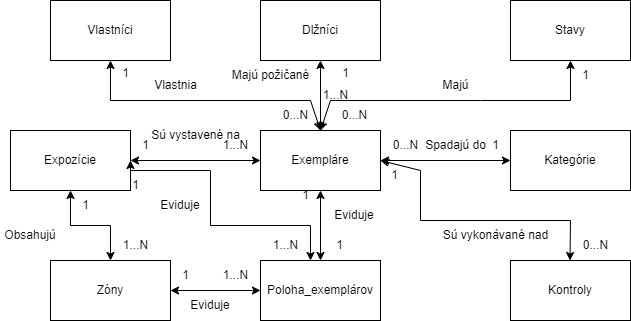

The diagram above was exported from draw.io. Its source (the exported page's mxGraphModel, read from the mxfile embedded in the PNG):
<mxGraphModel dx="1050" dy="522" grid="1" gridSize="10" guides="1" tooltips="1" connect="1" arrows="1" fold="1" page="1" pageScale="1" pageWidth="827" pageHeight="1169" math="0" shadow="0">
  <root>
    <mxCell id="0" />
    <mxCell id="1" parent="0" />
    <mxCell id="_MbFIiNUxJPdiYRkqM0Y-1" value="Vlastníci" style="rounded=0;whiteSpace=wrap;html=1;" vertex="1" parent="1">
      <mxGeometry x="110" y="140" width="120" height="60" as="geometry" />
    </mxCell>
    <mxCell id="_MbFIiNUxJPdiYRkqM0Y-2" value="Dlžníci" style="rounded=0;whiteSpace=wrap;html=1;" vertex="1" parent="1">
      <mxGeometry x="320" y="140" width="120" height="60" as="geometry" />
    </mxCell>
    <mxCell id="_MbFIiNUxJPdiYRkqM0Y-11" style="rounded=0;orthogonalLoop=1;jettySize=auto;html=1;exitX=0.5;exitY=0;exitDx=0;exitDy=0;entryX=0.5;entryY=1;entryDx=0;entryDy=0;endArrow=classic;endFill=1;startArrow=classic;startFill=1;" edge="1" parent="1" source="_MbFIiNUxJPdiYRkqM0Y-3" target="_MbFIiNUxJPdiYRkqM0Y-2">
      <mxGeometry relative="1" as="geometry" />
    </mxCell>
    <mxCell id="_MbFIiNUxJPdiYRkqM0Y-15" style="edgeStyle=orthogonalEdgeStyle;rounded=0;orthogonalLoop=1;jettySize=auto;html=1;exitX=1;exitY=0.5;exitDx=0;exitDy=0;startArrow=classic;startFill=1;" edge="1" parent="1" source="_MbFIiNUxJPdiYRkqM0Y-3" target="_MbFIiNUxJPdiYRkqM0Y-5">
      <mxGeometry relative="1" as="geometry" />
    </mxCell>
    <mxCell id="_MbFIiNUxJPdiYRkqM0Y-16" style="edgeStyle=orthogonalEdgeStyle;rounded=0;orthogonalLoop=1;jettySize=auto;html=1;exitX=0;exitY=0.5;exitDx=0;exitDy=0;entryX=1;entryY=0.5;entryDx=0;entryDy=0;startArrow=classic;startFill=1;" edge="1" parent="1" source="_MbFIiNUxJPdiYRkqM0Y-3" target="_MbFIiNUxJPdiYRkqM0Y-8">
      <mxGeometry relative="1" as="geometry" />
    </mxCell>
    <mxCell id="_MbFIiNUxJPdiYRkqM0Y-3" value="Exempláre" style="rounded=0;whiteSpace=wrap;html=1;" vertex="1" parent="1">
      <mxGeometry x="320" y="270" width="120" height="60" as="geometry" />
    </mxCell>
    <mxCell id="_MbFIiNUxJPdiYRkqM0Y-4" value="Kontroly" style="rounded=0;whiteSpace=wrap;html=1;" vertex="1" parent="1">
      <mxGeometry x="570" y="400" width="120" height="60" as="geometry" />
    </mxCell>
    <mxCell id="_MbFIiNUxJPdiYRkqM0Y-5" value="Kategórie" style="rounded=0;whiteSpace=wrap;html=1;" vertex="1" parent="1">
      <mxGeometry x="570" y="270" width="120" height="60" as="geometry" />
    </mxCell>
    <mxCell id="_MbFIiNUxJPdiYRkqM0Y-17" style="edgeStyle=orthogonalEdgeStyle;rounded=0;orthogonalLoop=1;jettySize=auto;html=1;exitX=0.5;exitY=0;exitDx=0;exitDy=0;entryX=0.5;entryY=1;entryDx=0;entryDy=0;endArrow=classic;endFill=1;startArrow=classic;startFill=1;" edge="1" parent="1" source="_MbFIiNUxJPdiYRkqM0Y-6" target="_MbFIiNUxJPdiYRkqM0Y-8">
      <mxGeometry relative="1" as="geometry">
        <mxPoint x="170" y="350" as="targetPoint" />
      </mxGeometry>
    </mxCell>
    <mxCell id="_MbFIiNUxJPdiYRkqM0Y-22" style="edgeStyle=orthogonalEdgeStyle;rounded=0;orthogonalLoop=1;jettySize=auto;html=1;exitX=1;exitY=0.5;exitDx=0;exitDy=0;entryX=0;entryY=0.5;entryDx=0;entryDy=0;startArrow=classic;startFill=1;" edge="1" parent="1" source="_MbFIiNUxJPdiYRkqM0Y-6" target="_MbFIiNUxJPdiYRkqM0Y-10">
      <mxGeometry relative="1" as="geometry" />
    </mxCell>
    <mxCell id="_MbFIiNUxJPdiYRkqM0Y-6" value="Zóny" style="rounded=0;whiteSpace=wrap;html=1;" vertex="1" parent="1">
      <mxGeometry x="110" y="400" width="120" height="60" as="geometry" />
    </mxCell>
    <mxCell id="_MbFIiNUxJPdiYRkqM0Y-7" value="Stavy" style="rounded=0;whiteSpace=wrap;html=1;" vertex="1" parent="1">
      <mxGeometry x="570" y="140" width="120" height="60" as="geometry" />
    </mxCell>
    <mxCell id="_MbFIiNUxJPdiYRkqM0Y-8" value="Expozície" style="rounded=0;whiteSpace=wrap;html=1;" vertex="1" parent="1">
      <mxGeometry x="70" y="270" width="120" height="60" as="geometry" />
    </mxCell>
    <mxCell id="_MbFIiNUxJPdiYRkqM0Y-18" style="edgeStyle=orthogonalEdgeStyle;rounded=0;orthogonalLoop=1;jettySize=auto;html=1;exitX=0.5;exitY=0;exitDx=0;exitDy=0;entryX=0.5;entryY=1;entryDx=0;entryDy=0;startArrow=classic;startFill=1;" edge="1" parent="1" source="_MbFIiNUxJPdiYRkqM0Y-10" target="_MbFIiNUxJPdiYRkqM0Y-3">
      <mxGeometry relative="1" as="geometry" />
    </mxCell>
    <mxCell id="_MbFIiNUxJPdiYRkqM0Y-10" value="Poloha_exemplárov" style="rounded=0;whiteSpace=wrap;html=1;" vertex="1" parent="1">
      <mxGeometry x="320" y="400" width="120" height="60" as="geometry" />
    </mxCell>
    <mxCell id="_MbFIiNUxJPdiYRkqM0Y-12" style="rounded=0;orthogonalLoop=1;jettySize=auto;html=1;exitX=0.5;exitY=0;exitDx=0;exitDy=0;endArrow=classic;endFill=1;startArrow=classic;startFill=1;entryX=0.5;entryY=1;entryDx=0;entryDy=0;" edge="1" parent="1" source="_MbFIiNUxJPdiYRkqM0Y-3" target="_MbFIiNUxJPdiYRkqM0Y-1">
      <mxGeometry relative="1" as="geometry">
        <mxPoint x="370" y="270" as="sourcePoint" />
        <mxPoint x="220" y="240" as="targetPoint" />
        <Array as="points">
          <mxPoint x="370" y="240" />
          <mxPoint x="170" y="240" />
        </Array>
      </mxGeometry>
    </mxCell>
    <mxCell id="_MbFIiNUxJPdiYRkqM0Y-13" style="rounded=0;orthogonalLoop=1;jettySize=auto;html=1;endArrow=classic;endFill=1;startArrow=classic;startFill=1;entryX=0.5;entryY=1;entryDx=0;entryDy=0;exitX=0.5;exitY=0;exitDx=0;exitDy=0;" edge="1" parent="1" source="_MbFIiNUxJPdiYRkqM0Y-3" target="_MbFIiNUxJPdiYRkqM0Y-7">
      <mxGeometry relative="1" as="geometry">
        <mxPoint x="390" y="270" as="sourcePoint" />
        <mxPoint x="180" y="200" as="targetPoint" />
        <Array as="points">
          <mxPoint x="390" y="240" />
          <mxPoint x="540" y="240" />
          <mxPoint x="630" y="240" />
        </Array>
      </mxGeometry>
    </mxCell>
    <mxCell id="_MbFIiNUxJPdiYRkqM0Y-21" style="rounded=0;orthogonalLoop=1;jettySize=auto;html=1;exitX=0.5;exitY=0;exitDx=0;exitDy=0;entryX=1;entryY=0.5;entryDx=0;entryDy=0;endArrow=classic;endFill=1;startArrow=classic;startFill=1;" edge="1" parent="1" target="_MbFIiNUxJPdiYRkqM0Y-3">
      <mxGeometry relative="1" as="geometry">
        <mxPoint x="629.5" y="400" as="sourcePoint" />
        <mxPoint x="629.5" y="330" as="targetPoint" />
        <Array as="points">
          <mxPoint x="630" y="360" />
          <mxPoint x="480" y="360" />
          <mxPoint x="480" y="310" />
        </Array>
      </mxGeometry>
    </mxCell>
    <mxCell id="_MbFIiNUxJPdiYRkqM0Y-23" value="1" style="text;html=1;align=center;verticalAlign=middle;resizable=0;points=[];autosize=1;strokeColor=none;fillColor=none;" vertex="1" parent="1">
      <mxGeometry x="170" y="198" width="30" height="30" as="geometry" />
    </mxCell>
    <mxCell id="_MbFIiNUxJPdiYRkqM0Y-24" value="0...N" style="text;html=1;align=center;verticalAlign=middle;resizable=0;points=[];autosize=1;strokeColor=none;fillColor=none;" vertex="1" parent="1">
      <mxGeometry x="389" y="240" width="50" height="30" as="geometry" />
    </mxCell>
    <mxCell id="_MbFIiNUxJPdiYRkqM0Y-25" value="1" style="text;html=1;align=center;verticalAlign=middle;resizable=0;points=[];autosize=1;strokeColor=none;fillColor=none;" vertex="1" parent="1">
      <mxGeometry x="390" y="198" width="30" height="30" as="geometry" />
    </mxCell>
    <mxCell id="_MbFIiNUxJPdiYRkqM0Y-26" value="1" style="text;html=1;align=center;verticalAlign=middle;resizable=0;points=[];autosize=1;strokeColor=none;fillColor=none;" vertex="1" parent="1">
      <mxGeometry x="630" y="200" width="30" height="30" as="geometry" />
    </mxCell>
    <mxCell id="_MbFIiNUxJPdiYRkqM0Y-27" value="0...N" style="text;html=1;align=center;verticalAlign=middle;resizable=0;points=[];autosize=1;strokeColor=none;fillColor=none;" vertex="1" parent="1">
      <mxGeometry x="630" y="370" width="50" height="30" as="geometry" />
    </mxCell>
    <mxCell id="_MbFIiNUxJPdiYRkqM0Y-28" value="1...N" style="text;html=1;align=center;verticalAlign=middle;resizable=0;points=[];autosize=1;strokeColor=none;fillColor=none;" vertex="1" parent="1">
      <mxGeometry x="270" y="270" width="50" height="30" as="geometry" />
    </mxCell>
    <mxCell id="_MbFIiNUxJPdiYRkqM0Y-29" value="0...N" style="text;html=1;align=center;verticalAlign=middle;resizable=0;points=[];autosize=1;strokeColor=none;fillColor=none;" vertex="1" parent="1">
      <mxGeometry x="440" y="270" width="50" height="30" as="geometry" />
    </mxCell>
    <mxCell id="_MbFIiNUxJPdiYRkqM0Y-30" value="1" style="text;html=1;align=center;verticalAlign=middle;resizable=0;points=[];autosize=1;strokeColor=none;fillColor=none;" vertex="1" parent="1">
      <mxGeometry x="540" y="270" width="30" height="30" as="geometry" />
    </mxCell>
    <mxCell id="_MbFIiNUxJPdiYRkqM0Y-31" value="0...N" style="text;html=1;align=center;verticalAlign=middle;resizable=0;points=[];autosize=1;strokeColor=none;fillColor=none;" vertex="1" parent="1">
      <mxGeometry x="330" y="240" width="50" height="30" as="geometry" />
    </mxCell>
    <mxCell id="_MbFIiNUxJPdiYRkqM0Y-32" value="1...N" style="text;html=1;align=center;verticalAlign=middle;resizable=0;points=[];autosize=1;strokeColor=none;fillColor=none;" vertex="1" parent="1">
      <mxGeometry x="370" y="220" width="50" height="30" as="geometry" />
    </mxCell>
    <mxCell id="_MbFIiNUxJPdiYRkqM0Y-33" value="1" style="text;html=1;align=center;verticalAlign=middle;resizable=0;points=[];autosize=1;strokeColor=none;fillColor=none;" vertex="1" parent="1">
      <mxGeometry x="130" y="330" width="30" height="30" as="geometry" />
    </mxCell>
    <mxCell id="_MbFIiNUxJPdiYRkqM0Y-34" value="1...N" style="text;html=1;align=center;verticalAlign=middle;resizable=0;points=[];autosize=1;strokeColor=none;fillColor=none;" vertex="1" parent="1">
      <mxGeometry x="170" y="370" width="50" height="30" as="geometry" />
    </mxCell>
    <mxCell id="_MbFIiNUxJPdiYRkqM0Y-35" value="1" style="text;html=1;align=center;verticalAlign=middle;resizable=0;points=[];autosize=1;strokeColor=none;fillColor=none;" vertex="1" parent="1">
      <mxGeometry x="439" y="300" width="30" height="30" as="geometry" />
    </mxCell>
    <mxCell id="_MbFIiNUxJPdiYRkqM0Y-36" value="1" style="text;html=1;align=center;verticalAlign=middle;resizable=0;points=[];autosize=1;strokeColor=none;fillColor=none;" vertex="1" parent="1">
      <mxGeometry x="190" y="270" width="30" height="30" as="geometry" />
    </mxCell>
    <mxCell id="_MbFIiNUxJPdiYRkqM0Y-37" style="edgeStyle=orthogonalEdgeStyle;rounded=0;orthogonalLoop=1;jettySize=auto;html=1;exitX=0.5;exitY=0;exitDx=0;exitDy=0;startArrow=classic;startFill=1;entryX=1;entryY=0.5;entryDx=0;entryDy=0;" edge="1" parent="1" target="_MbFIiNUxJPdiYRkqM0Y-8">
      <mxGeometry relative="1" as="geometry">
        <mxPoint x="370" y="400" as="sourcePoint" />
        <mxPoint x="240" y="310" as="targetPoint" />
        <Array as="points">
          <mxPoint x="370" y="365" />
          <mxPoint x="270" y="365" />
          <mxPoint x="270" y="310" />
          <mxPoint x="190" y="310" />
        </Array>
      </mxGeometry>
    </mxCell>
    <mxCell id="_MbFIiNUxJPdiYRkqM0Y-38" value="1...N" style="text;html=1;align=center;verticalAlign=middle;resizable=0;points=[];autosize=1;strokeColor=none;fillColor=none;" vertex="1" parent="1">
      <mxGeometry x="270" y="400" width="50" height="30" as="geometry" />
    </mxCell>
    <mxCell id="_MbFIiNUxJPdiYRkqM0Y-39" value="1...N" style="text;html=1;align=center;verticalAlign=middle;resizable=0;points=[];autosize=1;strokeColor=none;fillColor=none;" vertex="1" parent="1">
      <mxGeometry x="320" y="370" width="50" height="30" as="geometry" />
    </mxCell>
    <mxCell id="_MbFIiNUxJPdiYRkqM0Y-40" value="1" style="text;html=1;align=center;verticalAlign=middle;resizable=0;points=[];autosize=1;strokeColor=none;fillColor=none;" vertex="1" parent="1">
      <mxGeometry x="384" y="370" width="30" height="30" as="geometry" />
    </mxCell>
    <mxCell id="_MbFIiNUxJPdiYRkqM0Y-41" value="1" style="text;html=1;align=center;verticalAlign=middle;resizable=0;points=[];autosize=1;strokeColor=none;fillColor=none;" vertex="1" parent="1">
      <mxGeometry x="230" y="400" width="30" height="30" as="geometry" />
    </mxCell>
    <mxCell id="_MbFIiNUxJPdiYRkqM0Y-42" value="1" style="text;html=1;align=center;verticalAlign=middle;resizable=0;points=[];autosize=1;strokeColor=none;fillColor=none;" vertex="1" parent="1">
      <mxGeometry x="180" y="310" width="30" height="30" as="geometry" />
    </mxCell>
    <mxCell id="_MbFIiNUxJPdiYRkqM0Y-43" value="1" style="text;html=1;align=center;verticalAlign=middle;resizable=0;points=[];autosize=1;strokeColor=none;fillColor=none;" vertex="1" parent="1">
      <mxGeometry x="350" y="320" width="30" height="30" as="geometry" />
    </mxCell>
    <mxCell id="_MbFIiNUxJPdiYRkqM0Y-44" value="Vlastnia" style="text;html=1;align=center;verticalAlign=middle;resizable=0;points=[];autosize=1;strokeColor=none;fillColor=none;" vertex="1" parent="1">
      <mxGeometry x="200" y="210" width="70" height="30" as="geometry" />
    </mxCell>
    <mxCell id="_MbFIiNUxJPdiYRkqM0Y-45" value="Majú požičané" style="text;html=1;align=center;verticalAlign=middle;resizable=0;points=[];autosize=1;strokeColor=none;fillColor=none;" vertex="1" parent="1">
      <mxGeometry x="280" y="200" width="100" height="30" as="geometry" />
    </mxCell>
    <mxCell id="_MbFIiNUxJPdiYRkqM0Y-46" value="Majú" style="text;html=1;align=center;verticalAlign=middle;resizable=0;points=[];autosize=1;strokeColor=none;fillColor=none;" vertex="1" parent="1">
      <mxGeometry x="490" y="210" width="50" height="30" as="geometry" />
    </mxCell>
    <mxCell id="_MbFIiNUxJPdiYRkqM0Y-47" value="Spadajú do" style="text;html=1;align=center;verticalAlign=middle;resizable=0;points=[];autosize=1;strokeColor=none;fillColor=none;" vertex="1" parent="1">
      <mxGeometry x="475" y="270" width="80" height="30" as="geometry" />
    </mxCell>
    <mxCell id="_MbFIiNUxJPdiYRkqM0Y-48" value="Sú vykonávané nad" style="text;html=1;align=center;verticalAlign=middle;resizable=0;points=[];autosize=1;strokeColor=none;fillColor=none;" vertex="1" parent="1">
      <mxGeometry x="490" y="360" width="130" height="30" as="geometry" />
    </mxCell>
    <mxCell id="_MbFIiNUxJPdiYRkqM0Y-49" value="Sú vystavené na" style="text;html=1;align=center;verticalAlign=middle;resizable=0;points=[];autosize=1;strokeColor=none;fillColor=none;" vertex="1" parent="1">
      <mxGeometry x="200" y="260" width="110" height="30" as="geometry" />
    </mxCell>
    <mxCell id="_MbFIiNUxJPdiYRkqM0Y-51" value="Obsahujú" style="text;html=1;align=center;verticalAlign=middle;whiteSpace=wrap;rounded=0;" vertex="1" parent="1">
      <mxGeometry x="60" y="360" width="60" height="30" as="geometry" />
    </mxCell>
    <mxCell id="_MbFIiNUxJPdiYRkqM0Y-52" value="Eviduje" style="text;html=1;align=center;verticalAlign=middle;whiteSpace=wrap;rounded=0;" vertex="1" parent="1">
      <mxGeometry x="240" y="430" width="60" height="30" as="geometry" />
    </mxCell>
    <mxCell id="_MbFIiNUxJPdiYRkqM0Y-53" value="Eviduje" style="text;html=1;align=center;verticalAlign=middle;whiteSpace=wrap;rounded=0;" vertex="1" parent="1">
      <mxGeometry x="210" y="330" width="60" height="30" as="geometry" />
    </mxCell>
    <mxCell id="_MbFIiNUxJPdiYRkqM0Y-54" value="Eviduje" style="text;html=1;align=center;verticalAlign=middle;whiteSpace=wrap;rounded=0;" vertex="1" parent="1">
      <mxGeometry x="384" y="340" width="60" height="30" as="geometry" />
    </mxCell>
  </root>
</mxGraphModel>